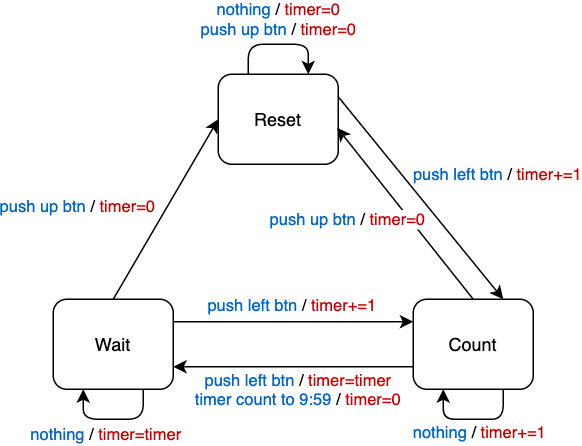

The diagram above was exported from draw.io. Its source (the exported page's mxGraphModel, read from the mxfile embedded in the PNG):
<mxGraphModel dx="541" dy="356" grid="1" gridSize="10" guides="1" tooltips="1" connect="1" arrows="1" fold="1" page="1" pageScale="1" pageWidth="827" pageHeight="1169" math="0" shadow="0">
  <root>
    <mxCell id="0" />
    <mxCell id="1" parent="0" />
    <mxCell id="3zi4JUATUya6PX2Xw-5O-4" style="edgeStyle=none;rounded=0;orthogonalLoop=1;jettySize=auto;html=1;exitX=1;exitY=0.25;exitDx=0;exitDy=0;entryX=0.75;entryY=0;entryDx=0;entryDy=0;" edge="1" parent="1" source="cgCKHtR6BpcdKbfeXT9L-1" target="cgCKHtR6BpcdKbfeXT9L-3">
      <mxGeometry relative="1" as="geometry" />
    </mxCell>
    <mxCell id="cgCKHtR6BpcdKbfeXT9L-1" value="Reset" style="rounded=1;whiteSpace=wrap;html=1;" parent="1" vertex="1">
      <mxGeometry x="350" y="150" width="80" height="60" as="geometry" />
    </mxCell>
    <mxCell id="cgCKHtR6BpcdKbfeXT9L-6" style="edgeStyle=none;rounded=0;orthogonalLoop=1;jettySize=auto;html=1;exitX=1;exitY=0.25;exitDx=0;exitDy=0;entryX=0;entryY=0.25;entryDx=0;entryDy=0;" parent="1" source="cgCKHtR6BpcdKbfeXT9L-2" target="cgCKHtR6BpcdKbfeXT9L-3" edge="1">
      <mxGeometry relative="1" as="geometry" />
    </mxCell>
    <mxCell id="cgCKHtR6BpcdKbfeXT9L-14" value="&lt;font color=&quot;#0066cc&quot;&gt;push left btn&lt;/font&gt; / &lt;font color=&quot;#cc0000&quot;&gt;timer+=1&lt;/font&gt;" style="edgeLabel;html=1;align=center;verticalAlign=middle;resizable=0;points=[];" parent="cgCKHtR6BpcdKbfeXT9L-6" vertex="1" connectable="0">
      <mxGeometry x="-0.0207" y="1" relative="1" as="geometry">
        <mxPoint y="-10" as="offset" />
      </mxGeometry>
    </mxCell>
    <mxCell id="cgCKHtR6BpcdKbfeXT9L-7" style="edgeStyle=none;rounded=0;orthogonalLoop=1;jettySize=auto;html=1;exitX=0;exitY=0.75;exitDx=0;exitDy=0;entryX=1;entryY=0.75;entryDx=0;entryDy=0;" parent="1" source="cgCKHtR6BpcdKbfeXT9L-3" target="cgCKHtR6BpcdKbfeXT9L-2" edge="1">
      <mxGeometry relative="1" as="geometry" />
    </mxCell>
    <mxCell id="cgCKHtR6BpcdKbfeXT9L-19" value="&lt;font color=&quot;#0066cc&quot;&gt;push left btn&lt;/font&gt; / &lt;font color=&quot;#cc0000&quot;&gt;timer=timer&lt;/font&gt;&lt;br&gt;&lt;font color=&quot;#0066cc&quot;&gt;timer count to 9:59&lt;/font&gt; / &lt;font color=&quot;#cc0000&quot;&gt;timer=0&lt;/font&gt;" style="edgeLabel;html=1;align=center;verticalAlign=middle;resizable=0;points=[];" parent="cgCKHtR6BpcdKbfeXT9L-7" vertex="1" connectable="0">
      <mxGeometry x="0.081" y="-1" relative="1" as="geometry">
        <mxPoint x="9" y="16" as="offset" />
      </mxGeometry>
    </mxCell>
    <mxCell id="3zi4JUATUya6PX2Xw-5O-1" style="rounded=0;orthogonalLoop=1;jettySize=auto;html=1;exitX=0.5;exitY=0;exitDx=0;exitDy=0;entryX=0;entryY=0.5;entryDx=0;entryDy=0;" edge="1" parent="1" source="cgCKHtR6BpcdKbfeXT9L-2" target="cgCKHtR6BpcdKbfeXT9L-1">
      <mxGeometry relative="1" as="geometry" />
    </mxCell>
    <mxCell id="cgCKHtR6BpcdKbfeXT9L-2" value="Wait" style="rounded=1;whiteSpace=wrap;html=1;" parent="1" vertex="1">
      <mxGeometry x="240" y="300" width="80" height="60" as="geometry" />
    </mxCell>
    <mxCell id="3zi4JUATUya6PX2Xw-5O-6" style="edgeStyle=none;rounded=0;orthogonalLoop=1;jettySize=auto;html=1;entryX=0.991;entryY=0.595;entryDx=0;entryDy=0;exitX=0.5;exitY=0;exitDx=0;exitDy=0;entryPerimeter=0;" edge="1" parent="1" source="cgCKHtR6BpcdKbfeXT9L-3" target="cgCKHtR6BpcdKbfeXT9L-1">
      <mxGeometry relative="1" as="geometry">
        <mxPoint x="520" y="297" as="sourcePoint" />
        <mxPoint x="430" y="192" as="targetPoint" />
      </mxGeometry>
    </mxCell>
    <mxCell id="cgCKHtR6BpcdKbfeXT9L-3" value="Count" style="rounded=1;whiteSpace=wrap;html=1;" parent="1" vertex="1">
      <mxGeometry x="480" y="300" width="80" height="60" as="geometry" />
    </mxCell>
    <mxCell id="cgCKHtR6BpcdKbfeXT9L-10" style="edgeStyle=orthogonalEdgeStyle;rounded=1;orthogonalLoop=1;jettySize=auto;html=1;exitX=0.25;exitY=0;exitDx=0;exitDy=0;entryX=0.75;entryY=0;entryDx=0;entryDy=0;" parent="1" source="cgCKHtR6BpcdKbfeXT9L-1" target="cgCKHtR6BpcdKbfeXT9L-1" edge="1">
      <mxGeometry relative="1" as="geometry">
        <Array as="points">
          <mxPoint x="370" y="130" />
          <mxPoint x="410" y="130" />
        </Array>
      </mxGeometry>
    </mxCell>
    <mxCell id="cgCKHtR6BpcdKbfeXT9L-16" value="&lt;font color=&quot;#0066cc&quot;&gt;nothing&lt;/font&gt; / &lt;font color=&quot;#cc0000&quot;&gt;timer=0&lt;br&gt;&lt;/font&gt;&lt;font color=&quot;#0066cc&quot;&gt;push up btn&lt;/font&gt;&amp;nbsp;/&amp;nbsp;&lt;font color=&quot;#cc0000&quot;&gt;timer=0&lt;/font&gt;&lt;font color=&quot;#cc0000&quot;&gt;&lt;br&gt;&lt;/font&gt;" style="edgeLabel;html=1;align=center;verticalAlign=middle;resizable=0;points=[];" parent="cgCKHtR6BpcdKbfeXT9L-10" vertex="1" connectable="0">
      <mxGeometry x="0.0017" y="1" relative="1" as="geometry">
        <mxPoint y="-16" as="offset" />
      </mxGeometry>
    </mxCell>
    <mxCell id="cgCKHtR6BpcdKbfeXT9L-12" style="edgeStyle=orthogonalEdgeStyle;rounded=1;orthogonalLoop=1;jettySize=auto;html=1;exitX=0.75;exitY=1;exitDx=0;exitDy=0;entryX=0.25;entryY=1;entryDx=0;entryDy=0;" parent="1" source="cgCKHtR6BpcdKbfeXT9L-3" target="cgCKHtR6BpcdKbfeXT9L-3" edge="1">
      <mxGeometry relative="1" as="geometry">
        <Array as="points">
          <mxPoint x="525" y="380" />
          <mxPoint x="495" y="380" />
        </Array>
      </mxGeometry>
    </mxCell>
    <mxCell id="cgCKHtR6BpcdKbfeXT9L-18" value="&lt;font color=&quot;#0066cc&quot;&gt;nothing&lt;/font&gt; / &lt;font color=&quot;#cc0000&quot;&gt;timer+=1&lt;/font&gt;" style="edgeLabel;html=1;align=center;verticalAlign=middle;resizable=0;points=[];" parent="cgCKHtR6BpcdKbfeXT9L-12" vertex="1" connectable="0">
      <mxGeometry x="-0.0103" y="-1" relative="1" as="geometry">
        <mxPoint x="3" y="10" as="offset" />
      </mxGeometry>
    </mxCell>
    <mxCell id="cgCKHtR6BpcdKbfeXT9L-13" style="edgeStyle=orthogonalEdgeStyle;rounded=1;orthogonalLoop=1;jettySize=auto;html=1;exitX=0.75;exitY=1;exitDx=0;exitDy=0;entryX=0.25;entryY=1;entryDx=0;entryDy=0;" parent="1" source="cgCKHtR6BpcdKbfeXT9L-2" target="cgCKHtR6BpcdKbfeXT9L-2" edge="1">
      <mxGeometry relative="1" as="geometry">
        <Array as="points">
          <mxPoint x="300" y="380" />
          <mxPoint x="260" y="380" />
        </Array>
      </mxGeometry>
    </mxCell>
    <mxCell id="cgCKHtR6BpcdKbfeXT9L-20" value="&lt;font color=&quot;#0066cc&quot;&gt;nothing&lt;/font&gt; / &lt;font color=&quot;#cc0000&quot;&gt;timer=timer&lt;/font&gt;" style="edgeLabel;html=1;align=center;verticalAlign=middle;resizable=0;points=[];" parent="1" vertex="1" connectable="0">
      <mxGeometry x="279.9996551724137" y="390" as="geometry">
        <mxPoint x="-5" as="offset" />
      </mxGeometry>
    </mxCell>
    <mxCell id="3zi4JUATUya6PX2Xw-5O-2" value="&lt;font color=&quot;#0066cc&quot;&gt;push up btn&lt;/font&gt; / &lt;font color=&quot;#cc0000&quot;&gt;timer=0&lt;/font&gt;" style="edgeLabel;html=1;align=center;verticalAlign=middle;resizable=0;points=[];" vertex="1" connectable="0" parent="1">
      <mxGeometry x="255.99571428571414" y="238.00428571428574" as="geometry" />
    </mxCell>
    <mxCell id="3zi4JUATUya6PX2Xw-5O-3" value="&lt;font color=&quot;#0066cc&quot;&gt;push left btn&lt;/font&gt; / &lt;font color=&quot;#cc0000&quot;&gt;timer+=1&lt;/font&gt;" style="edgeLabel;html=1;align=center;verticalAlign=middle;resizable=0;points=[];rotation=0;" vertex="1" connectable="0" parent="1">
      <mxGeometry x="469.99571428571426" y="210.00428571428563" as="geometry">
        <mxPoint x="66" y="7" as="offset" />
      </mxGeometry>
    </mxCell>
    <mxCell id="3zi4JUATUya6PX2Xw-5O-7" value="&lt;font color=&quot;#0066cc&quot;&gt;push up btn&lt;/font&gt; / &lt;font color=&quot;#cc0000&quot;&gt;timer=0&lt;/font&gt;" style="edgeLabel;html=1;align=center;verticalAlign=middle;resizable=0;points=[];rotation=0;" vertex="1" connectable="0" parent="1">
      <mxGeometry x="369.99571428571426" y="240.00428571428563" as="geometry">
        <mxPoint x="66" y="7" as="offset" />
      </mxGeometry>
    </mxCell>
  </root>
</mxGraphModel>